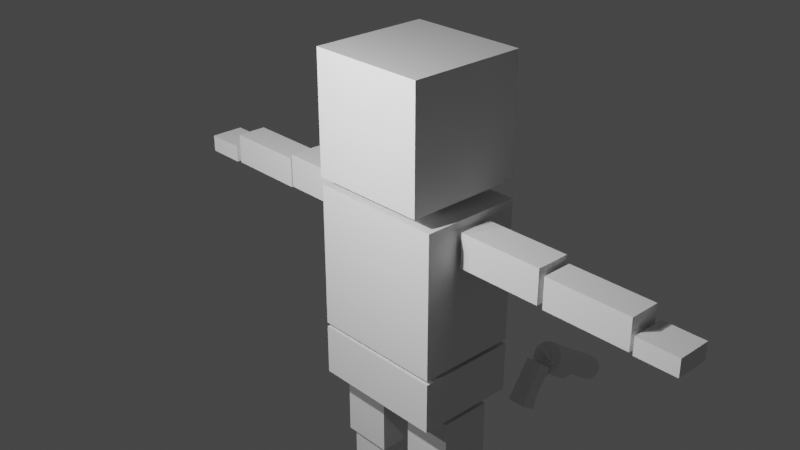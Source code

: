 # Source: Human-Hyde.blend  (saved by Blender 3.3.6; exported with 4.5.12 LTS)
import bpy
from mathutils import Matrix  # noqa: F401  (used for matrix-valued properties, if any)

bpy.ops.wm.read_factory_settings(use_empty=True)
scene = bpy.context.scene
scene.name = 'Scene'

# ---- collections
col_human = bpy.data.collections.new('human'); scene.collection.children.link(col_human)
col_collection_1 = bpy.data.collections.new('collection 1'); col_human.children.link(col_collection_1)
col_human_1 = bpy.data.collections.new('Human'); col_human.children.link(col_human_1)
col_gun = bpy.data.collections.new('gun'); scene.collection.children.link(col_gun)

# ---- materials (node trees are filled in below, after node groups)
mat_material = bpy.data.materials.new('Material')
mat_material.alpha_threshold = 0.0
mat_material.use_transparent_shadow = False
mat_material.roughness = 0.5
mat_material.line_color = (0.0, 0.0, 0.0, 1.0)
mat_material_002 = bpy.data.materials.new('Material.002')
mat_material_002.alpha_threshold = 0.0
mat_material_002.use_transparent_shadow = False
mat_material_002.roughness = 0.5
mat_material_002.line_color = (0.0, 0.0, 0.0, 1.0)

# ---- material node trees
mat_material.use_nodes = True; mat_material.node_tree.nodes.clear()
_N = mat_material.node_tree.nodes; _L = mat_material.node_tree.links
n0 = _N.new('ShaderNodeOutputMaterial'); n0.name = 'Material Output'; n0.location = (300, 300)
n1 = _N.new('ShaderNodeBsdfPrincipled'); n1.name = 'Principled BSDF'; n1.location = (10, 300)
n1.distribution = 'GGX'
n1.subsurface_method = 'RANDOM_WALK_SKIN'
n1.inputs[3].default_value = 1.45
n1.inputs[27].default_value = (0.0, 0.0, 0.0, 1.0)
n1.inputs[28].default_value = 1.0
_L.new(n1.outputs[0], n0.inputs[0])
n0.is_active_output = True
mat_material_002.use_nodes = True; mat_material_002.node_tree.nodes.clear()
_N = mat_material_002.node_tree.nodes; _L = mat_material_002.node_tree.links
n0 = _N.new('ShaderNodeOutputMaterial'); n0.name = 'Material Output'; n0.location = (300, 300)
n1 = _N.new('ShaderNodeBsdfPrincipled'); n1.name = 'Principled BSDF'; n1.location = (10, 300)
n1.distribution = 'GGX'
n1.subsurface_method = 'RANDOM_WALK_SKIN'
n1.inputs[3].default_value = 1.45
n1.inputs[27].default_value = (0.0, 0.0, 0.0, 1.0)
n1.inputs[28].default_value = 1.0
_L.new(n1.outputs[0], n0.inputs[0])
n0.is_active_output = True

# ---- world
world_world = bpy.data.worlds.new('World'); scene.world = world_world
world_world.use_nodes = True; world_world.node_tree.nodes.clear()
_N = world_world.node_tree.nodes; _L = world_world.node_tree.links
n0 = _N.new('ShaderNodeOutputWorld'); n0.name = 'World Output'; n0.location = (300, 300)
n1 = _N.new('ShaderNodeBackground'); n1.name = 'Background'; n1.location = (10, 300)
n1.inputs[0].default_value = (0.05088, 0.05088, 0.05088, 1.0)
_L.new(n1.outputs[0], n0.inputs[0])
n0.is_active_output = True
world_world.color = (0.05088, 0.05088, 0.05088)
world_world.use_sun_shadow = False
world_world.sun_shadow_jitter_overblur = 0.0

# ---- cameras
cam_camera = bpy.data.cameras.new('Camera')
cam_camera.clip_end = 100.0
cam_camera.ortho_scale = 7.314

# ---- lights
light_light_001 = bpy.data.lights.new('Light.001', 'POINT')
light_light_001.transmission_factor = 0.0
light_light_001.energy = 1000.0
light_light_001.shadow_soft_size = 0.1
light_light_001.shadow_maximum_resolution = 0.006
light_light_001.use_absolute_resolution = True
light_light_002 = bpy.data.lights.new('Light.002', 'POINT')
light_light_002.transmission_factor = 0.0
light_light_002.energy = 1000.0
light_light_002.shadow_soft_size = 0.1
light_light_002.shadow_maximum_resolution = 0.006
light_light_002.use_absolute_resolution = True

# ---- meshes
me_cube_001 = bpy.data.meshes.new('Cube.001')
me_cube_001.from_pydata([(1.0, 1.0, 1.0), (1.0, 1.0, -1.0), (1.0, -1.0, 1.0), (1.0, -1.0, -1.0), (-1.0, 1.0, 1.0), (-1.0, 1.0, -1.0), (-1.0, -1.0, 1.0), (-1.0, -1.0, -1.0)], [], [(0, 4, 6, 2), (3, 2, 6, 7), (7, 6, 4, 5), (5, 1, 3, 7), (1, 0, 2, 3), (5, 4, 0, 1)])
_uv = me_cube_001.uv_layers.new(name='UVMap')
_uv.uv.foreach_set('vector', [0.625, 0.5, 0.875, 0.5, 0.875, 0.75, 0.625, 0.75, 0.375, 0.75, 0.625, 0.75, 0.625, 1.0, 0.375, 1.0, 0.375, 0.0, 0.625, 0.0, 0.625, 0.25, 0.375, 0.25, 0.125, 0.5, 0.375, 0.5, 0.375, 0.75, 0.125, 0.75, 0.375, 0.5, 0.625, 0.5, 0.625, 0.75, 0.375, 0.75, 0.375, 0.25, 0.625, 0.25, 0.625, 0.5, 0.375, 0.5])
me_cube_001.materials.append(mat_material)
me_cube_001.use_mirror_vertex_groups = False
me_cube_001.update()
me_cube = bpy.data.meshes.new('Cube')
me_cube.from_pydata([(1.0, 1.0, 1.0), (1.0, 1.0, -1.0), (1.0, -1.0, 1.0), (1.0, -1.0, -1.0), (-1.0, 1.0, 1.0), (-1.0, 1.0, -1.0), (-1.0, -1.0, 1.0), (-1.0, -1.0, -1.0)], [], [(0, 4, 6, 2), (3, 2, 6, 7), (7, 6, 4, 5), (5, 1, 3, 7), (1, 0, 2, 3), (5, 4, 0, 1)])
_uv = me_cube.uv_layers.new(name='UVMap')
_uv.uv.foreach_set('vector', [0.625, 0.5, 0.875, 0.5, 0.875, 0.75, 0.625, 0.75, 0.375, 0.75, 0.625, 0.75, 0.625, 1.0, 0.375, 1.0, 0.375, 0.0, 0.625, 0.0, 0.625, 0.25, 0.375, 0.25, 0.125, 0.5, 0.375, 0.5, 0.375, 0.75, 0.125, 0.75, 0.375, 0.5, 0.625, 0.5, 0.625, 0.75, 0.375, 0.75, 0.375, 0.25, 0.625, 0.25, 0.625, 0.5, 0.375, 0.5])
me_cube.materials.append(mat_material)
me_cube.use_mirror_vertex_groups = False
me_cube.update()
me_cube_006 = bpy.data.meshes.new('Cube.006')
me_cube_006.from_pydata([(1.0, 1.0, 1.0), (1.0, 1.0, -1.0), (1.0, -1.0, 1.0), (1.0, -1.0, -1.0), (-1.0, 1.0, 1.0), (-1.0, 1.0, -1.0), (-1.0, -1.0, 1.0), (-1.0, -1.0, -1.0)], [], [(0, 4, 6, 2), (3, 2, 6, 7), (7, 6, 4, 5), (5, 1, 3, 7), (1, 0, 2, 3), (5, 4, 0, 1)])
_uv = me_cube_006.uv_layers.new(name='UVMap')
_uv.uv.foreach_set('vector', [0.625, 0.5, 0.875, 0.5, 0.875, 0.75, 0.625, 0.75, 0.375, 0.75, 0.625, 0.75, 0.625, 1.0, 0.375, 1.0, 0.375, 0.0, 0.625, 0.0, 0.625, 0.25, 0.375, 0.25, 0.125, 0.5, 0.375, 0.5, 0.375, 0.75, 0.125, 0.75, 0.375, 0.5, 0.625, 0.5, 0.625, 0.75, 0.375, 0.75, 0.375, 0.25, 0.625, 0.25, 0.625, 0.5, 0.375, 0.5])
me_cube_006.materials.append(mat_material)
me_cube_006.use_mirror_vertex_groups = False
me_cube_006.update()
me_cube_008 = bpy.data.meshes.new('Cube.008')
me_cube_008.from_pydata([(1.0, 1.0, 1.0), (1.0, 1.0, -1.0), (1.0, -1.0, 1.0), (1.0, -1.0, -1.0), (-1.0, 1.0, 1.0), (-1.0, 1.0, -1.0), (-1.0, -1.0, 1.0), (-1.0, -1.0, -1.0)], [], [(0, 4, 6, 2), (3, 2, 6, 7), (7, 6, 4, 5), (5, 1, 3, 7), (1, 0, 2, 3), (5, 4, 0, 1)])
_uv = me_cube_008.uv_layers.new(name='UVMap')
_uv.uv.foreach_set('vector', [0.625, 0.5, 0.875, 0.5, 0.875, 0.75, 0.625, 0.75, 0.375, 0.75, 0.625, 0.75, 0.625, 1.0, 0.375, 1.0, 0.375, 0.0, 0.625, 0.0, 0.625, 0.25, 0.375, 0.25, 0.125, 0.5, 0.375, 0.5, 0.375, 0.75, 0.125, 0.75, 0.375, 0.5, 0.625, 0.5, 0.625, 0.75, 0.375, 0.75, 0.375, 0.25, 0.625, 0.25, 0.625, 0.5, 0.375, 0.5])
me_cube_008.materials.append(mat_material)
me_cube_008.use_mirror_vertex_groups = False
me_cube_008.update()
me_cube_009 = bpy.data.meshes.new('Cube.009')
me_cube_009.from_pydata([(1.0, 1.0, 1.0), (1.0, 1.0, -1.0), (1.0, -1.0, 1.0), (1.0, -1.0, -1.0), (-1.0, 1.0, 1.0), (-1.0, 1.0, -1.0), (-1.0, -1.0, 1.0), (-1.0, -1.0, -1.0)], [], [(0, 4, 6, 2), (3, 2, 6, 7), (7, 6, 4, 5), (5, 1, 3, 7), (1, 0, 2, 3), (5, 4, 0, 1)])
_uv = me_cube_009.uv_layers.new(name='UVMap')
_uv.uv.foreach_set('vector', [0.625, 0.5, 0.875, 0.5, 0.875, 0.75, 0.625, 0.75, 0.375, 0.75, 0.625, 0.75, 0.625, 1.0, 0.375, 1.0, 0.375, 0.0, 0.625, 0.0, 0.625, 0.25, 0.375, 0.25, 0.125, 0.5, 0.375, 0.5, 0.375, 0.75, 0.125, 0.75, 0.375, 0.5, 0.625, 0.5, 0.625, 0.75, 0.375, 0.75, 0.375, 0.25, 0.625, 0.25, 0.625, 0.5, 0.375, 0.5])
me_cube_009.materials.append(mat_material)
me_cube_009.use_mirror_vertex_groups = False
me_cube_009.update()
me_cube_018 = bpy.data.meshes.new('Cube.018')
me_cube_018.from_pydata([(1.0, 1.0, 1.0), (1.0, 1.0, -1.0), (1.0, -1.0, 1.0), (1.0, -1.0, -1.0), (-1.0, 1.0, 1.0), (-1.0, 1.0, -1.0), (-1.0, -1.0, 1.0), (-1.0, -1.0, -1.0)], [], [(0, 4, 6, 2), (3, 2, 6, 7), (7, 6, 4, 5), (5, 1, 3, 7), (1, 0, 2, 3), (5, 4, 0, 1)])
_uv = me_cube_018.uv_layers.new(name='UVMap')
_uv.uv.foreach_set('vector', [0.625, 0.5, 0.875, 0.5, 0.875, 0.75, 0.625, 0.75, 0.375, 0.75, 0.625, 0.75, 0.625, 1.0, 0.375, 1.0, 0.375, 0.0, 0.625, 0.0, 0.625, 0.25, 0.375, 0.25, 0.125, 0.5, 0.375, 0.5, 0.375, 0.75, 0.125, 0.75, 0.375, 0.5, 0.625, 0.5, 0.625, 0.75, 0.375, 0.75, 0.375, 0.25, 0.625, 0.25, 0.625, 0.5, 0.375, 0.5])
me_cube_018.materials.append(mat_material)
me_cube_018.use_mirror_vertex_groups = False
me_cube_018.update()
me_cube_019 = bpy.data.meshes.new('Cube.019')
me_cube_019.from_pydata([(1.0, 1.0, 1.0), (1.0, 1.0, -1.0), (1.0, -1.0, 1.0), (1.0, -1.0, -1.0), (-1.0, 1.0, 1.0), (-1.0, 1.0, -1.0), (-1.0, -1.0, 1.0), (-1.0, -1.0, -1.0)], [], [(0, 4, 6, 2), (3, 2, 6, 7), (7, 6, 4, 5), (5, 1, 3, 7), (1, 0, 2, 3), (5, 4, 0, 1)])
_uv = me_cube_019.uv_layers.new(name='UVMap')
_uv.uv.foreach_set('vector', [0.625, 0.5, 0.875, 0.5, 0.875, 0.75, 0.625, 0.75, 0.375, 0.75, 0.625, 0.75, 0.625, 1.0, 0.375, 1.0, 0.375, 0.0, 0.625, 0.0, 0.625, 0.25, 0.375, 0.25, 0.125, 0.5, 0.375, 0.5, 0.375, 0.75, 0.125, 0.75, 0.375, 0.5, 0.625, 0.5, 0.625, 0.75, 0.375, 0.75, 0.375, 0.25, 0.625, 0.25, 0.625, 0.5, 0.375, 0.5])
me_cube_019.materials.append(mat_material)
me_cube_019.use_mirror_vertex_groups = False
me_cube_019.update()
me_cube_020 = bpy.data.meshes.new('Cube.020')
me_cube_020.from_pydata([(1.0, 1.0, 1.0), (1.0, 1.0, -1.0), (1.0, -1.0, 1.0), (1.0, -1.0, -1.0), (-1.0, 1.0, 1.0), (-1.0, 1.0, -1.0), (-1.0, -1.0, 1.0), (-1.0, -1.0, -1.0)], [], [(0, 4, 6, 2), (3, 2, 6, 7), (7, 6, 4, 5), (5, 1, 3, 7), (1, 0, 2, 3), (5, 4, 0, 1)])
_uv = me_cube_020.uv_layers.new(name='UVMap')
_uv.uv.foreach_set('vector', [0.625, 0.5, 0.875, 0.5, 0.875, 0.75, 0.625, 0.75, 0.375, 0.75, 0.625, 0.75, 0.625, 1.0, 0.375, 1.0, 0.375, 0.0, 0.625, 0.0, 0.625, 0.25, 0.375, 0.25, 0.125, 0.5, 0.375, 0.5, 0.375, 0.75, 0.125, 0.75, 0.375, 0.5, 0.625, 0.5, 0.625, 0.75, 0.375, 0.75, 0.375, 0.25, 0.625, 0.25, 0.625, 0.5, 0.375, 0.5])
me_cube_020.materials.append(mat_material)
me_cube_020.use_mirror_vertex_groups = False
me_cube_020.update()
me_cube_022 = bpy.data.meshes.new('Cube.022')
me_cube_022.from_pydata([(1.0, 1.0, 1.0), (1.0, 1.0, -1.0), (1.0, -1.0, 1.0), (1.0, -1.0, -1.0), (-1.0, 1.0, 1.0), (-1.0, 1.0, -1.0), (-1.0, -1.0, 1.0), (-1.0, -1.0, -1.0)], [], [(0, 4, 6, 2), (3, 2, 6, 7), (7, 6, 4, 5), (5, 1, 3, 7), (1, 0, 2, 3), (5, 4, 0, 1)])
_uv = me_cube_022.uv_layers.new(name='UVMap')
_uv.uv.foreach_set('vector', [0.625, 0.5, 0.875, 0.5, 0.875, 0.75, 0.625, 0.75, 0.375, 0.75, 0.625, 0.75, 0.625, 1.0, 0.375, 1.0, 0.375, 0.0, 0.625, 0.0, 0.625, 0.25, 0.375, 0.25, 0.125, 0.5, 0.375, 0.5, 0.375, 0.75, 0.125, 0.75, 0.375, 0.5, 0.625, 0.5, 0.625, 0.75, 0.375, 0.75, 0.375, 0.25, 0.625, 0.25, 0.625, 0.5, 0.375, 0.5])
me_cube_022.materials.append(mat_material)
me_cube_022.use_mirror_vertex_groups = False
me_cube_022.update()
me_cube_024 = bpy.data.meshes.new('Cube.024')
me_cube_024.from_pydata([(1.0, 1.0, 1.0), (1.0, 1.0, -1.0), (1.0, -1.0, 1.0), (1.0, -1.0, -1.0), (-1.0, 1.0, 1.0), (-1.0, 1.0, -1.0), (-1.0, -1.0, 1.0), (-1.0, -1.0, -1.0)], [], [(0, 4, 6, 2), (3, 2, 6, 7), (7, 6, 4, 5), (5, 1, 3, 7), (1, 0, 2, 3), (5, 4, 0, 1)])
_uv = me_cube_024.uv_layers.new(name='UVMap')
_uv.uv.foreach_set('vector', [0.625, 0.5, 0.875, 0.5, 0.875, 0.75, 0.625, 0.75, 0.375, 0.75, 0.625, 0.75, 0.625, 1.0, 0.375, 1.0, 0.375, 0.0, 0.625, 0.0, 0.625, 0.25, 0.375, 0.25, 0.125, 0.5, 0.375, 0.5, 0.375, 0.75, 0.125, 0.75, 0.375, 0.5, 0.625, 0.5, 0.625, 0.75, 0.375, 0.75, 0.375, 0.25, 0.625, 0.25, 0.625, 0.5, 0.375, 0.5])
me_cube_024.materials.append(mat_material)
me_cube_024.use_mirror_vertex_groups = False
me_cube_024.update()
me_cube_025 = bpy.data.meshes.new('Cube.025')
me_cube_025.from_pydata([(1.0, 1.0, 1.0), (1.0, 1.0, -1.0), (1.0, -1.0, 1.0), (1.0, -1.0, -1.0), (-1.0, 1.0, 1.0), (-1.0, 1.0, -1.0), (-1.0, -1.0, 1.0), (-1.0, -1.0, -1.0)], [], [(0, 4, 6, 2), (3, 2, 6, 7), (7, 6, 4, 5), (5, 1, 3, 7), (1, 0, 2, 3), (5, 4, 0, 1)])
_uv = me_cube_025.uv_layers.new(name='UVMap')
_uv.uv.foreach_set('vector', [0.625, 0.5, 0.875, 0.5, 0.875, 0.75, 0.625, 0.75, 0.375, 0.75, 0.625, 0.75, 0.625, 1.0, 0.375, 1.0, 0.375, 0.0, 0.625, 0.0, 0.625, 0.25, 0.375, 0.25, 0.125, 0.5, 0.375, 0.5, 0.375, 0.75, 0.125, 0.75, 0.375, 0.5, 0.625, 0.5, 0.625, 0.75, 0.375, 0.75, 0.375, 0.25, 0.625, 0.25, 0.625, 0.5, 0.375, 0.5])
me_cube_025.materials.append(mat_material)
me_cube_025.use_mirror_vertex_groups = False
me_cube_025.update()
me_cube_026 = bpy.data.meshes.new('Cube.026')
me_cube_026.from_pydata([(1.0, 1.0, 1.0), (1.0, 1.0, -1.0), (1.0, -1.0, 1.0), (1.0, -1.0, -1.0), (-1.0, 1.0, 1.0), (-1.0, 1.0, -1.0), (-1.0, -1.0, 1.0), (-1.0, -1.0, -1.0)], [], [(0, 4, 6, 2), (3, 2, 6, 7), (7, 6, 4, 5), (5, 1, 3, 7), (1, 0, 2, 3), (5, 4, 0, 1)])
_uv = me_cube_026.uv_layers.new(name='UVMap')
_uv.uv.foreach_set('vector', [0.625, 0.5, 0.875, 0.5, 0.875, 0.75, 0.625, 0.75, 0.375, 0.75, 0.625, 0.75, 0.625, 1.0, 0.375, 1.0, 0.375, 0.0, 0.625, 0.0, 0.625, 0.25, 0.375, 0.25, 0.125, 0.5, 0.375, 0.5, 0.375, 0.75, 0.125, 0.75, 0.375, 0.5, 0.625, 0.5, 0.625, 0.75, 0.375, 0.75, 0.375, 0.25, 0.625, 0.25, 0.625, 0.5, 0.375, 0.5])
me_cube_026.materials.append(mat_material)
me_cube_026.use_mirror_vertex_groups = False
me_cube_026.update()
me_cube_027 = bpy.data.meshes.new('Cube.027')
me_cube_027.from_pydata([(1.0, 1.0, 1.0), (1.0, 1.0, -1.0), (1.0, -1.0, 1.0), (1.0, -1.0, -1.0), (-1.0, 1.0, 1.0), (-1.0, 1.0, -1.0), (-1.0, -1.0, 1.0), (-1.0, -1.0, -1.0)], [], [(0, 4, 6, 2), (3, 2, 6, 7), (7, 6, 4, 5), (5, 1, 3, 7), (1, 0, 2, 3), (5, 4, 0, 1)])
_uv = me_cube_027.uv_layers.new(name='UVMap')
_uv.uv.foreach_set('vector', [0.625, 0.5, 0.875, 0.5, 0.875, 0.75, 0.625, 0.75, 0.375, 0.75, 0.625, 0.75, 0.625, 1.0, 0.375, 1.0, 0.375, 0.0, 0.625, 0.0, 0.625, 0.25, 0.375, 0.25, 0.125, 0.5, 0.375, 0.5, 0.375, 0.75, 0.125, 0.75, 0.375, 0.5, 0.625, 0.5, 0.625, 0.75, 0.375, 0.75, 0.375, 0.25, 0.625, 0.25, 0.625, 0.5, 0.375, 0.5])
me_cube_027.materials.append(mat_material)
me_cube_027.use_mirror_vertex_groups = False
me_cube_027.update()
me_cube_028 = bpy.data.meshes.new('Cube.028')
me_cube_028.from_pydata([(1.0, 1.0, 1.0), (1.0, 1.0, -1.0), (1.0, -1.0, 1.0), (1.0, -1.0, -1.0), (-1.0, 1.0, 1.0), (-1.0, 1.0, -1.0), (-1.0, -1.0, 1.0), (-1.0, -1.0, -1.0)], [], [(0, 4, 6, 2), (3, 2, 6, 7), (7, 6, 4, 5), (5, 1, 3, 7), (1, 0, 2, 3), (5, 4, 0, 1)])
_uv = me_cube_028.uv_layers.new(name='UVMap')
_uv.uv.foreach_set('vector', [0.625, 0.5, 0.875, 0.5, 0.875, 0.75, 0.625, 0.75, 0.375, 0.75, 0.625, 0.75, 0.625, 1.0, 0.375, 1.0, 0.375, 0.0, 0.625, 0.0, 0.625, 0.25, 0.375, 0.25, 0.125, 0.5, 0.375, 0.5, 0.375, 0.75, 0.125, 0.75, 0.375, 0.5, 0.625, 0.5, 0.625, 0.75, 0.375, 0.75, 0.375, 0.25, 0.625, 0.25, 0.625, 0.5, 0.375, 0.5])
me_cube_028.materials.append(mat_material)
me_cube_028.use_mirror_vertex_groups = False
me_cube_028.update()
me_cube_029 = bpy.data.meshes.new('Cube.029')
me_cube_029.from_pydata([(1.0, 1.0, 1.0), (1.0, 1.0, -1.0), (1.0, -1.0, 1.0), (1.0, -1.0, -1.0), (-1.0, 1.0, 1.0), (-1.0, 1.0, -1.0), (-1.0, -1.0, 1.0), (-1.0, -1.0, -1.0)], [], [(0, 4, 6, 2), (3, 2, 6, 7), (7, 6, 4, 5), (5, 1, 3, 7), (1, 0, 2, 3), (5, 4, 0, 1)])
_uv = me_cube_029.uv_layers.new(name='UVMap')
_uv.uv.foreach_set('vector', [0.625, 0.5, 0.875, 0.5, 0.875, 0.75, 0.625, 0.75, 0.375, 0.75, 0.625, 0.75, 0.625, 1.0, 0.375, 1.0, 0.375, 0.0, 0.625, 0.0, 0.625, 0.25, 0.375, 0.25, 0.125, 0.5, 0.375, 0.5, 0.375, 0.75, 0.125, 0.75, 0.375, 0.5, 0.625, 0.5, 0.625, 0.75, 0.375, 0.75, 0.375, 0.25, 0.625, 0.25, 0.625, 0.5, 0.375, 0.5])
me_cube_029.materials.append(mat_material)
me_cube_029.use_mirror_vertex_groups = False
me_cube_029.update()
me_cube_030 = bpy.data.meshes.new('Cube.030')
me_cube_030.from_pydata([(1.0, 1.0, 1.0), (1.0, 1.0, -1.0), (1.0, -1.0, 1.0), (1.0, -1.0, -1.0), (-1.0, 1.0, 1.0), (-1.0, 1.0, -1.0), (-1.0, -1.0, 1.0), (-1.0, -1.0, -1.0)], [], [(0, 4, 6, 2), (3, 2, 6, 7), (7, 6, 4, 5), (5, 1, 3, 7), (1, 0, 2, 3), (5, 4, 0, 1)])
_uv = me_cube_030.uv_layers.new(name='UVMap')
_uv.uv.foreach_set('vector', [0.625, 0.5, 0.875, 0.5, 0.875, 0.75, 0.625, 0.75, 0.375, 0.75, 0.625, 0.75, 0.625, 1.0, 0.375, 1.0, 0.375, 0.0, 0.625, 0.0, 0.625, 0.25, 0.375, 0.25, 0.125, 0.5, 0.375, 0.5, 0.375, 0.75, 0.125, 0.75, 0.375, 0.5, 0.625, 0.5, 0.625, 0.75, 0.375, 0.75, 0.375, 0.25, 0.625, 0.25, 0.625, 0.5, 0.375, 0.5])
me_cube_030.materials.append(mat_material)
me_cube_030.use_mirror_vertex_groups = False
me_cube_030.update()
me_cube_045 = bpy.data.meshes.new('Cube.045')
me_cube_045.from_pydata([(0.6307, -0.2013, 0.1232), (0.6307, -0.2013, -1.577), (-0.9693, -0.1926, 0.1232), (-0.9693, -0.1926, -1.577), (0.6373, 0.9987, 0.1232), (0.6373, 0.9987, -1.577), (-0.9627, 1.007, 0.1232), (-0.9627, 1.007, -1.577), (0.6307, -0.2013, -1.627), (0.6307, -0.2013, -2.227), (-0.9693, -0.1926, -1.627), (-0.9693, -0.1926, -2.227), (0.6373, 0.9987, -1.627), (0.6373, 0.9987, -2.227), (-0.9627, 1.007, -1.627), (-0.9627, 1.007, -2.227), (0.5622, 0.0791, -4.077), (0.5622, 0.0791, -4.297), (0.1023, 0.0816, -4.077), (0.1023, 0.0816, -4.297), (0.5666, 0.8791, -4.077), (0.5666, 0.8791, -4.297), (0.1066, 0.8816, -4.077), (0.1066, 0.8816, -4.297), (0.5826, 0.149, -3.227), (0.5826, 0.149, -4.027), (0.08264, 0.1517, -3.227), (0.08264, 0.1517, -4.027), (0.5853, 0.649, -3.227), (0.5853, 0.649, -4.027), (0.08536, 0.6517, -3.227), (0.08536, 0.6517, -4.027), (0.6324, 0.09872, -2.277), (0.6324, 0.09872, -3.177), (0.03237, 0.102, -2.277), (0.03237, 0.102, -3.177), (0.6356, 0.6987, -2.277), (0.6356, 0.6987, -3.177), (0.03563, 0.702, -2.277), (0.03563, 0.702, -3.177), (-0.4377, 0.08454, -4.077), (-0.4377, 0.08454, -4.297), (-0.8977, 0.08704, -4.077), (-0.8977, 0.08704, -4.297), (-0.4334, 0.8845, -4.077), (-0.4334, 0.8845, -4.297), (-0.8934, 0.887, -4.077), (-0.8934, 0.887, -4.297), (-0.4174, 0.1544, -3.227), (-0.4174, 0.1544, -4.027), (-0.9173, 0.1572, -3.227), (-0.9173, 0.1572, -4.027), (-0.4146, 0.6544, -3.227), (-0.4146, 0.6544, -4.027), (-0.9146, 0.6571, -3.227), (-0.9146, 0.6571, -4.027), (-0.3676, 0.103, -2.277), (-0.3676, 0.103, -3.177), (-0.9676, 0.1062, -2.277), (-0.9676, 0.1062, -3.177), (-0.3644, 0.7029, -2.277), (-0.3644, 0.7029, -3.177), (-0.9644, 0.7062, -2.277), (-0.9644, 0.7062, -3.177), (0.2318, 0.0008951, 0.2404), (0.2318, 0.0008951, 0.1604), (-0.5682, 0.005248, 0.2404), (-0.5682, 0.005248, 0.1604), (0.2362, 0.8009, 0.2404), (0.2362, 0.8009, 0.1604), (-0.5638, 0.8052, 0.2404), (-0.5638, 0.8052, 0.1604), (0.531, -0.2999, 1.673), (0.531, -0.2999, 0.2732), (-0.869, -0.294, 1.673), (-0.869, -0.294, 0.2732), (0.537, 1.1, 1.673), (0.537, 1.1, 0.2732), (-0.863, 1.106, 1.673), (-0.863, 1.106, 0.2732), (2.785, 0.587, -0.4068), (3.265, 0.5844, -0.4068), (2.785, 0.587, -0.2068), (3.265, 0.5844, -0.2068), (2.783, 0.187, -0.4068), (3.263, 0.1844, -0.4068), (2.783, 0.187, -0.2068), (3.263, 0.1844, -0.2068), (-3.117, 0.2191, -0.4068), (-3.597, 0.2217, -0.4068), (-3.117, 0.2191, -0.2068), (-3.597, 0.2217, -0.2068), (-3.115, 0.6191, -0.4068), (-3.595, 0.6217, -0.4068), (-3.115, 0.6191, -0.2068), (-3.595, 0.6217, -0.2068), (-2.067, 0.2334, -0.4068), (-3.067, 0.2388, -0.4068), (-2.067, 0.2334, -0.04676), (-3.067, 0.2388, -0.04676), (-2.065, 0.5934, -0.4068), (-3.065, 0.5988, -0.4068), (-2.065, 0.5934, -0.04676), (-3.065, 0.5988, -0.04676), (1.735, 0.5727, -0.4068), (2.735, 0.5673, -0.4068), (1.735, 0.5727, -0.04676), (2.735, 0.5673, -0.04676), (1.733, 0.2127, -0.4068), (2.733, 0.2073, -0.4068), (1.733, 0.2127, -0.04676), (2.733, 0.2073, -0.04676), (0.6851, 0.5984, -0.3768), (1.685, 0.593, -0.3768), (0.6851, 0.5984, 0.02324), (1.685, 0.593, 0.02324), (0.6829, 0.1984, -0.3768), (1.683, 0.193, -0.3768), (0.6829, 0.1984, 0.02324), (1.683, 0.193, 0.02324), (-1.017, 0.2077, -0.3768), (-2.017, 0.2131, -0.3768), (-1.017, 0.2077, 0.02324), (-2.017, 0.2131, 0.02324), (-1.015, 0.6077, -0.3768), (-2.015, 0.6131, -0.3768), (-1.015, 0.6077, 0.02324), (-2.015, 0.6131, 0.02324)], [], [(0, 4, 6, 2), (3, 2, 6, 7), (7, 6, 4, 5), (5, 1, 3, 7), (1, 0, 2, 3), (5, 4, 0, 1), (8, 12, 14, 10), (11, 10, 14, 15), (15, 14, 12, 13), (13, 9, 11, 15), (9, 8, 10, 11), (13, 12, 8, 9), (16, 20, 22, 18), (19, 18, 22, 23), (23, 22, 20, 21), (21, 17, 19, 23), (17, 16, 18, 19), (21, 20, 16, 17), (24, 28, 30, 26), (27, 26, 30, 31), (31, 30, 28, 29), (29, 25, 27, 31), (25, 24, 26, 27), (29, 28, 24, 25), (32, 36, 38, 34), (35, 34, 38, 39), (39, 38, 36, 37), (37, 33, 35, 39), (33, 32, 34, 35), (37, 36, 32, 33), (40, 44, 46, 42), (43, 42, 46, 47), (47, 46, 44, 45), (45, 41, 43, 47), (41, 40, 42, 43), (45, 44, 40, 41), (48, 52, 54, 50), (51, 50, 54, 55), (55, 54, 52, 53), (53, 49, 51, 55), (49, 48, 50, 51), (53, 52, 48, 49), (56, 60, 62, 58), (59, 58, 62, 63), (63, 62, 60, 61), (61, 57, 59, 63), (57, 56, 58, 59), (61, 60, 56, 57), (64, 68, 70, 66), (67, 66, 70, 71), (71, 70, 68, 69), (69, 65, 67, 71), (65, 64, 66, 67), (69, 68, 64, 65), (72, 76, 78, 74), (75, 74, 78, 79), (79, 78, 76, 77), (77, 73, 75, 79), (73, 72, 74, 75), (77, 76, 72, 73), (80, 84, 86, 82), (83, 82, 86, 87), (87, 86, 84, 85), (85, 81, 83, 87), (81, 80, 82, 83), (85, 84, 80, 81), (88, 92, 94, 90), (91, 90, 94, 95), (95, 94, 92, 93), (93, 89, 91, 95), (89, 88, 90, 91), (93, 92, 88, 89), (96, 100, 102, 98), (99, 98, 102, 103), (103, 102, 100, 101), (101, 97, 99, 103), (97, 96, 98, 99), (101, 100, 96, 97), (104, 108, 110, 106), (107, 106, 110, 111), (111, 110, 108, 109), (109, 105, 107, 111), (105, 104, 106, 107), (109, 108, 104, 105), (112, 116, 118, 114), (115, 114, 118, 119), (119, 118, 116, 117), (117, 113, 115, 119), (113, 112, 114, 115), (117, 116, 112, 113), (120, 124, 126, 122), (123, 122, 126, 127), (127, 126, 124, 125), (125, 121, 123, 127), (121, 120, 122, 123), (125, 124, 120, 121)])
_uv = me_cube_045.uv_layers.new(name='UVMap')
_uv.uv.foreach_set('vector', [0.625, 0.5, 0.875, 0.5, 0.875, 0.75, 0.625, 0.75, 0.375, 0.75, 0.625, 0.75, 0.625, 1.0, 0.375, 1.0, 0.375, 0.0, 0.625, 0.0, 0.625, 0.25, 0.375, 0.25, 0.125, 0.5, 0.375, 0.5, 0.375, 0.75, 0.125, 0.75, 0.375, 0.5, 0.625, 0.5, 0.625, 0.75, 0.375, 0.75, 0.375, 0.25, 0.625, 0.25, 0.625, 0.5, 0.375, 0.5, 0.625, 0.5, 0.875, 0.5, 0.875, 0.75, 0.625, 0.75, 0.375, 0.75, 0.625, 0.75, 0.625, 1.0, 0.375, 1.0, 0.375, 0.0, 0.625, 0.0, 0.625, 0.25, 0.375, 0.25, 0.125, 0.5, 0.375, 0.5, 0.375, 0.75, 0.125, 0.75, 0.375, 0.5, 0.625, 0.5, 0.625, 0.75, 0.375, 0.75, 0.375, 0.25, 0.625, 0.25, 0.625, 0.5, 0.375, 0.5, 0.625, 0.5, 0.875, 0.5, 0.875, 0.75, 0.625, 0.75, 0.375, 0.75, 0.625, 0.75, 0.625, 1.0, 0.375, 1.0, 0.375, 0.0, 0.625, 0.0, 0.625, 0.25, 0.375, 0.25, 0.125, 0.5, 0.375, 0.5, 0.375, 0.75, 0.125, 0.75, 0.375, 0.5, 0.625, 0.5, 0.625, 0.75, 0.375, 0.75, 0.375, 0.25, 0.625, 0.25, 0.625, 0.5, 0.375, 0.5, 0.625, 0.5, 0.875, 0.5, 0.875, 0.75, 0.625, 0.75, 0.375, 0.75, 0.625, 0.75, 0.625, 1.0, 0.375, 1.0, 0.375, 0.0, 0.625, 0.0, 0.625, 0.25, 0.375, 0.25, 0.125, 0.5, 0.375, 0.5, 0.375, 0.75, 0.125, 0.75, 0.375, 0.5, 0.625, 0.5, 0.625, 0.75, 0.375, 0.75, 0.375, 0.25, 0.625, 0.25, 0.625, 0.5, 0.375, 0.5, 0.625, 0.5, 0.875, 0.5, 0.875, 0.75, 0.625, 0.75, 0.375, 0.75, 0.625, 0.75, 0.625, 1.0, 0.375, 1.0, 0.375, 0.0, 0.625, 0.0, 0.625, 0.25, 0.375, 0.25, 0.125, 0.5, 0.375, 0.5, 0.375, 0.75, 0.125, 0.75, 0.375, 0.5, 0.625, 0.5, 0.625, 0.75, 0.375, 0.75, 0.375, 0.25, 0.625, 0.25, 0.625, 0.5, 0.375, 0.5, 0.625, 0.5, 0.875, 0.5, 0.875, 0.75, 0.625, 0.75, 0.375, 0.75, 0.625, 0.75, 0.625, 1.0, 0.375, 1.0, 0.375, 0.0, 0.625, 0.0, 0.625, 0.25, 0.375, 0.25, 0.125, 0.5, 0.375, 0.5, 0.375, 0.75, 0.125, 0.75, 0.375, 0.5, 0.625, 0.5, 0.625, 0.75, 0.375, 0.75, 0.375, 0.25, 0.625, 0.25, 0.625, 0.5, 0.375, 0.5, 0.625, 0.5, 0.875, 0.5, 0.875, 0.75, 0.625, 0.75, 0.375, 0.75, 0.625, 0.75, 0.625, 1.0, 0.375, 1.0, 0.375, 0.0, 0.625, 0.0, 0.625, 0.25, 0.375, 0.25, 0.125, 0.5, 0.375, 0.5, 0.375, 0.75, 0.125, 0.75, 0.375, 0.5, 0.625, 0.5, 0.625, 0.75, 0.375, 0.75, 0.375, 0.25, 0.625, 0.25, 0.625, 0.5, 0.375, 0.5, 0.625, 0.5, 0.875, 0.5, 0.875, 0.75, 0.625, 0.75, 0.375, 0.75, 0.625, 0.75, 0.625, 1.0, 0.375, 1.0, 0.375, 0.0, 0.625, 0.0, 0.625, 0.25, 0.375, 0.25, 0.125, 0.5, 0.375, 0.5, 0.375, 0.75, 0.125, 0.75, 0.375, 0.5, 0.625, 0.5, 0.625, 0.75, 0.375, 0.75, 0.375, 0.25, 0.625, 0.25, 0.625, 0.5, 0.375, 0.5, 0.625, 0.5, 0.875, 0.5, 0.875, 0.75, 0.625, 0.75, 0.375, 0.75, 0.625, 0.75, 0.625, 1.0, 0.375, 1.0, 0.375, 0.0, 0.625, 0.0, 0.625, 0.25, 0.375, 0.25, 0.125, 0.5, 0.375, 0.5, 0.375, 0.75, 0.125, 0.75, 0.375, 0.5, 0.625, 0.5, 0.625, 0.75, 0.375, 0.75, 0.375, 0.25, 0.625, 0.25, 0.625, 0.5, 0.375, 0.5, 0.625, 0.5, 0.875, 0.5, 0.875, 0.75, 0.625, 0.75, 0.375, 0.75, 0.625, 0.75, 0.625, 1.0, 0.375, 1.0, 0.375, 0.0, 0.625, 0.0, 0.625, 0.25, 0.375, 0.25, 0.125, 0.5, 0.375, 0.5, 0.375, 0.75, 0.125, 0.75, 0.375, 0.5, 0.625, 0.5, 0.625, 0.75, 0.375, 0.75, 0.375, 0.25, 0.625, 0.25, 0.625, 0.5, 0.375, 0.5, 0.625, 0.5, 0.875, 0.5, 0.875, 0.75, 0.625, 0.75, 0.375, 0.75, 0.625, 0.75, 0.625, 1.0, 0.375, 1.0, 0.375, 0.0, 0.625, 0.0, 0.625, 0.25, 0.375, 0.25, 0.125, 0.5, 0.375, 0.5, 0.375, 0.75, 0.125, 0.75, 0.375, 0.5, 0.625, 0.5, 0.625, 0.75, 0.375, 0.75, 0.375, 0.25, 0.625, 0.25, 0.625, 0.5, 0.375, 0.5, 0.625, 0.5, 0.875, 0.5, 0.875, 0.75, 0.625, 0.75, 0.375, 0.75, 0.625, 0.75, 0.625, 1.0, 0.375, 1.0, 0.375, 0.0, 0.625, 0.0, 0.625, 0.25, 0.375, 0.25, 0.125, 0.5, 0.375, 0.5, 0.375, 0.75, 0.125, 0.75, 0.375, 0.5, 0.625, 0.5, 0.625, 0.75, 0.375, 0.75, 0.375, 0.25, 0.625, 0.25, 0.625, 0.5, 0.375, 0.5, 0.625, 0.5, 0.875, 0.5, 0.875, 0.75, 0.625, 0.75, 0.375, 0.75, 0.625, 0.75, 0.625, 1.0, 0.375, 1.0, 0.375, 0.0, 0.625, 0.0, 0.625, 0.25, 0.375, 0.25, 0.125, 0.5, 0.375, 0.5, 0.375, 0.75, 0.125, 0.75, 0.375, 0.5, 0.625, 0.5, 0.625, 0.75, 0.375, 0.75, 0.375, 0.25, 0.625, 0.25, 0.625, 0.5, 0.375, 0.5, 0.625, 0.5, 0.875, 0.5, 0.875, 0.75, 0.625, 0.75, 0.375, 0.75, 0.625, 0.75, 0.625, 1.0, 0.375, 1.0, 0.375, 0.0, 0.625, 0.0, 0.625, 0.25, 0.375, 0.25, 0.125, 0.5, 0.375, 0.5, 0.375, 0.75, 0.125, 0.75, 0.375, 0.5, 0.625, 0.5, 0.625, 0.75, 0.375, 0.75, 0.375, 0.25, 0.625, 0.25, 0.625, 0.5, 0.375, 0.5, 0.625, 0.5, 0.875, 0.5, 0.875, 0.75, 0.625, 0.75, 0.375, 0.75, 0.625, 0.75, 0.625, 1.0, 0.375, 1.0, 0.375, 0.0, 0.625, 0.0, 0.625, 0.25, 0.375, 0.25, 0.125, 0.5, 0.375, 0.5, 0.375, 0.75, 0.125, 0.75, 0.375, 0.5, 0.625, 0.5, 0.625, 0.75, 0.375, 0.75, 0.375, 0.25, 0.625, 0.25, 0.625, 0.5, 0.375, 0.5, 0.625, 0.5, 0.875, 0.5, 0.875, 0.75, 0.625, 0.75, 0.375, 0.75, 0.625, 0.75, 0.625, 1.0, 0.375, 1.0, 0.375, 0.0, 0.625, 0.0, 0.625, 0.25, 0.375, 0.25, 0.125, 0.5, 0.375, 0.5, 0.375, 0.75, 0.125, 0.75, 0.375, 0.5, 0.625, 0.5, 0.625, 0.75, 0.375, 0.75, 0.375, 0.25, 0.625, 0.25, 0.625, 0.5, 0.375, 0.5])
me_cube_045.materials.append(mat_material_002)
me_cube_045.use_mirror_vertex_groups = False
me_cube_045.update()
me_x = bpy.data.meshes.new('円柱')
me_x.from_pydata([(-0.001088, -0.2568, 0.2471), (0.0006061, 0.1431, 0.2471), (-0.04011, -0.2567, 0.2432), (-0.03841, 0.1433, 0.2432), (-0.07762, -0.2565, 0.2318), (-0.07593, 0.1435, 0.2318), (-0.1122, -0.2564, 0.2134), (-0.1105, 0.1436, 0.2134), (-0.1425, -0.2563, 0.1885), (-0.1408, 0.1437, 0.1885), (-0.1674, -0.2561, 0.1582), (-0.1657, 0.1439, 0.1582), (-0.1859, -0.2561, 0.1236), (-0.1842, 0.1439, 0.1236), (-0.1972, -0.256, 0.08609), (-0.1955, 0.144, 0.08609), (-0.2011, -0.256, 0.04707), (-0.1994, 0.144, 0.04707), (-0.1972, -0.256, 0.008051), (-0.1955, 0.144, 0.008051), (-0.1859, -0.2561, -0.02947), (-0.1842, 0.1439, -0.02947), (-0.1674, -0.2561, -0.06405), (-0.1657, 0.1439, -0.06405), (-0.1425, -0.2563, -0.09435), (-0.1408, 0.1437, -0.09435), (-0.1122, -0.2564, -0.1192), (-0.1105, 0.1436, -0.1192), (-0.07762, -0.2565, -0.1377), (-0.07593, 0.1435, -0.1377), (-0.04011, -0.2567, -0.1491), (-0.03841, 0.1433, -0.1491), (-0.001088, -0.2568, -0.1529), (0.0006061, 0.1431, -0.1529), (0.03793, -0.257, -0.1491), (0.03962, 0.143, -0.1491), (0.07545, -0.2572, -0.1377), (0.07714, 0.1428, -0.1377), (0.11, -0.2573, -0.1192), (0.1117, 0.1427, -0.1192), (0.1403, -0.2574, -0.09435), (0.142, 0.1425, -0.09435), (0.1652, -0.2576, -0.06405), (0.1669, 0.1424, -0.06405), (0.1837, -0.2576, -0.02947), (0.1854, 0.1424, -0.02947), (0.1951, -0.2577, 0.008051), (0.1968, 0.1423, 0.008051), (0.1989, -0.2577, 0.04707), (0.2006, 0.1423, 0.04707), (0.1951, -0.2577, 0.08609), (0.1968, 0.1423, 0.08609), (0.1837, -0.2576, 0.1236), (0.1854, 0.1424, 0.1236), (0.1652, -0.2576, 0.1582), (0.1669, 0.1424, 0.1582), (0.1403, -0.2574, 0.1885), (0.142, 0.1425, 0.1885), (0.11, -0.2573, 0.2134), (0.1117, 0.1427, 0.2134), (0.07545, -0.2572, 0.2318), (0.07714, 0.1428, 0.2318), (0.03793, -0.257, 0.2432), (0.03962, 0.143, 0.2432), (0.109, -0.4922, -0.6105), (0.1099, -0.2922, -0.6105), (0.109, -0.4922, -0.04979), (0.1099, -0.2922, -0.04979), (-0.1132, -0.4912, -0.6105), (-0.1123, -0.2912, -0.6105), (-0.1132, -0.4912, -0.04979), (-0.1123, -0.2912, -0.04979), (0.109, -0.4922, -0.4636), (0.1099, -0.2922, -0.4636), (-0.1132, -0.4912, -0.4636), (-0.1123, -0.2912, -0.4636), (0.1101, -0.2376, -0.6105), (-0.1121, -0.2366, -0.6105), (0.1101, -0.2376, -0.5802), (-0.1121, -0.2366, -0.5802), (0.1099, -0.2922, -0.1737), (-0.1132, -0.4912, -0.1737), (0.109, -0.4922, -0.1737), (-0.1123, -0.2912, -0.1737), (0.11, -0.264, -0.04979), (-0.1122, -0.2631, -0.04979), (0.11, -0.264, -0.1737), (-0.1122, -0.2631, -0.1737), (-0.001155, -0.2728, 0.2441), (0.003327, 0.7858, 0.2441), (-0.0315, -0.2727, 0.2411), (-0.02702, 0.7859, 0.2411), (-0.06068, -0.2726, 0.2322), (-0.0562, 0.786, 0.2322), (-0.08758, -0.2725, 0.2179), (-0.08309, 0.7861, 0.2179), (-0.1111, -0.2724, 0.1985), (-0.1067, 0.7862, 0.1985), (-0.1305, -0.2723, 0.1749), (-0.126, 0.7863, 0.1749), (-0.1449, -0.2722, 0.148), (-0.1404, 0.7864, 0.148), (-0.1537, -0.2722, 0.1189), (-0.1492, 0.7864, 0.1189), (-0.1567, -0.2722, 0.08851), (-0.1522, 0.7864, 0.08851), (-0.1537, -0.2722, 0.05817), (-0.1492, 0.7864, 0.05817), (-0.1449, -0.2722, 0.02898), (-0.1404, 0.7864, 0.02898), (-0.1305, -0.2723, 0.002091), (-0.126, 0.7863, 0.002091), (-0.1111, -0.2724, -0.02148), (-0.1067, 0.7862, -0.02148), (-0.08758, -0.2725, -0.04083), (-0.08309, 0.7861, -0.04083), (-0.06068, -0.2726, -0.0552), (-0.0562, 0.786, -0.0552), (-0.0315, -0.2727, -0.06405), (-0.02702, 0.7859, -0.06405), (-0.001155, -0.2728, -0.06704), (0.003327, 0.7858, -0.06704), (0.02919, -0.273, -0.06405), (0.03367, 0.7856, -0.06405), (0.05837, -0.2731, -0.0552), (0.06286, 0.7855, -0.0552), (0.08527, -0.2732, -0.04083), (0.08975, 0.7854, -0.04083), (0.1088, -0.2733, -0.02148), (0.1133, 0.7853, -0.02148), (0.1282, -0.2734, 0.002091), (0.1327, 0.7852, 0.002091), (0.1426, -0.2734, 0.02898), (0.147, 0.7852, 0.02898), (0.1514, -0.2735, 0.05817), (0.1559, 0.7851, 0.05817), (0.1544, -0.2735, 0.08851), (0.1589, 0.7851, 0.08851), (0.1514, -0.2735, 0.1189), (0.1559, 0.7851, 0.1189), (0.1426, -0.2734, 0.148), (0.147, 0.7852, 0.148), (0.1282, -0.2734, 0.1749), (0.1327, 0.7852, 0.1749), (0.1088, -0.2733, 0.1985), (0.1133, 0.7853, 0.1985), (0.08527, -0.2732, 0.2179), (0.08975, 0.7854, 0.2179), (0.05837, -0.2731, 0.2322), (0.06286, 0.7855, 0.2322), (0.02919, -0.273, 0.2411), (0.03367, 0.7856, 0.2411), (0.06564, -0.2438, 0.004751), (0.06568, -0.2324, 0.03317), (0.06463, -0.4813, 0.1223), (0.06468, -0.4699, 0.1507), (-0.0677, -0.2432, 0.004751), (-0.06765, -0.2318, 0.03317), (-0.0687, -0.4807, 0.1223), (-0.06865, -0.4694, 0.1507), (0.02145, -0.182, -0.3027), (0.02157, -0.1553, -0.2937), (0.02113, -0.2581, -0.02648), (0.02124, -0.2313, -0.01738), (-0.02299, -0.1819, -0.3027), (-0.02288, -0.1551, -0.2937), (-0.02331, -0.2579, -0.02648), (-0.0232, -0.2311, -0.01738)], [], [(0, 1, 3, 2), (2, 3, 5, 4), (4, 5, 7, 6), (6, 7, 9, 8), (8, 9, 11, 10), (10, 11, 13, 12), (12, 13, 15, 14), (14, 15, 17, 16), (16, 17, 19, 18), (18, 19, 21, 20), (20, 21, 23, 22), (22, 23, 25, 24), (24, 25, 27, 26), (26, 27, 29, 28), (28, 29, 31, 30), (30, 31, 33, 32), (32, 33, 35, 34), (34, 35, 37, 36), (36, 37, 39, 38), (38, 39, 41, 40), (40, 41, 43, 42), (42, 43, 45, 44), (44, 45, 47, 46), (46, 47, 49, 48), (48, 49, 51, 50), (50, 51, 53, 52), (52, 53, 55, 54), (54, 55, 57, 56), (56, 57, 59, 58), (58, 59, 61, 60), (3, 1, 63, 61, 59, 57, 55, 53, 51, 49, 47, 45, 43, 41, 39, 37, 35, 33, 31, 29, 27, 25, 23, 21, 19, 17, 15, 13, 11, 9, 7, 5), (60, 61, 63, 62), (62, 63, 1, 0), (0, 2, 4, 6, 8, 10, 12, 14, 16, 18, 20, 22, 24, 26, 28, 30, 32, 34, 36, 38, 40, 42, 44, 46, 48, 50, 52, 54, 56, 58, 60, 62), (82, 80, 67, 66), (66, 67, 71, 70), (74, 75, 69, 68), (68, 69, 65, 64), (72, 74, 68, 64), (69, 75, 79, 77), (83, 80, 73, 75), (82, 81, 74, 72), (81, 83, 75, 74), (64, 65, 73, 72), (79, 78, 76, 77), (73, 65, 76, 78), (65, 69, 77, 76), (75, 73, 78, 79), (70, 71, 83, 81), (66, 70, 81, 82), (67, 80, 86, 84), (72, 73, 80, 82), (85, 84, 86, 87), (83, 71, 85, 87), (71, 67, 84, 85), (80, 83, 87, 86), (88, 89, 91, 90), (90, 91, 93, 92), (92, 93, 95, 94), (94, 95, 97, 96), (96, 97, 99, 98), (98, 99, 101, 100), (100, 101, 103, 102), (102, 103, 105, 104), (104, 105, 107, 106), (106, 107, 109, 108), (108, 109, 111, 110), (110, 111, 113, 112), (112, 113, 115, 114), (114, 115, 117, 116), (116, 117, 119, 118), (118, 119, 121, 120), (120, 121, 123, 122), (122, 123, 125, 124), (124, 125, 127, 126), (126, 127, 129, 128), (128, 129, 131, 130), (130, 131, 133, 132), (132, 133, 135, 134), (134, 135, 137, 136), (136, 137, 139, 138), (138, 139, 141, 140), (140, 141, 143, 142), (142, 143, 145, 144), (144, 145, 147, 146), (146, 147, 149, 148), (91, 89, 151, 149, 147, 145, 143, 141, 139, 137, 135, 133, 131, 129, 127, 125, 123, 121, 119, 117, 115, 113, 111, 109, 107, 105, 103, 101, 99, 97, 95, 93), (148, 149, 151, 150), (150, 151, 89, 88), (88, 90, 92, 94, 96, 98, 100, 102, 104, 106, 108, 110, 112, 114, 116, 118, 120, 122, 124, 126, 128, 130, 132, 134, 136, 138, 140, 142, 144, 146, 148, 150), (152, 153, 155, 154), (154, 155, 159, 158), (158, 159, 157, 156), (156, 157, 153, 152), (154, 158, 156, 152), (159, 155, 153, 157), (160, 161, 163, 162), (162, 163, 167, 166), (166, 167, 165, 164), (164, 165, 161, 160), (162, 166, 164, 160), (167, 163, 161, 165)])
_uv = me_x.uv_layers.new(name='UVマップ')
_uv.uv.foreach_set('vector', [1.0, 0.5, 1.0, 1.0, 0.9688, 1.0, 0.9688, 0.5, 0.9688, 0.5, 0.9688, 1.0, 0.9375, 1.0, 0.9375, 0.5, 0.9375, 0.5, 0.9375, 1.0, 0.9062, 1.0, 0.9062, 0.5, 0.9062, 0.5, 0.9062, 1.0, 0.875, 1.0, 0.875, 0.5, 0.875, 0.5, 0.875, 1.0, 0.8438, 1.0, 0.8438, 0.5, 0.8438, 0.5, 0.8438, 1.0, 0.8125, 1.0, 0.8125, 0.5, 0.8125, 0.5, 0.8125, 1.0, 0.7812, 1.0, 0.7812, 0.5, 0.7812, 0.5, 0.7812, 1.0, 0.75, 1.0, 0.75, 0.5, 0.75, 0.5, 0.75, 1.0, 0.7188, 1.0, 0.7188, 0.5, 0.7188, 0.5, 0.7188, 1.0, 0.6875, 1.0, 0.6875, 0.5, 0.6875, 0.5, 0.6875, 1.0, 0.6562, 1.0, 0.6562, 0.5, 0.6562, 0.5, 0.6562, 1.0, 0.625, 1.0, 0.625, 0.5, 0.625, 0.5, 0.625, 1.0, 0.5938, 1.0, 0.5938, 0.5, 0.5938, 0.5, 0.5938, 1.0, 0.5625, 1.0, 0.5625, 0.5, 0.5625, 0.5, 0.5625, 1.0, 0.5312, 1.0, 0.5312, 0.5, 0.5312, 0.5, 0.5312, 1.0, 0.5, 1.0, 0.5, 0.5, 0.5, 0.5, 0.5, 1.0, 0.4688, 1.0, 0.4688, 0.5, 0.4688, 0.5, 0.4688, 1.0, 0.4375, 1.0, 0.4375, 0.5, 0.4375, 0.5, 0.4375, 1.0, 0.4062, 1.0, 0.4062, 0.5, 0.4062, 0.5, 0.4062, 1.0, 0.375, 1.0, 0.375, 0.5, 0.375, 0.5, 0.375, 1.0, 0.3438, 1.0, 0.3438, 0.5, 0.3438, 0.5, 0.3438, 1.0, 0.3125, 1.0, 0.3125, 0.5, 0.3125, 0.5, 0.3125, 1.0, 0.2812, 1.0, 0.2812, 0.5, 0.2812, 0.5, 0.2812, 1.0, 0.25, 1.0, 0.25, 0.5, 0.25, 0.5, 0.25, 1.0, 0.2188, 1.0, 0.2188, 0.5, 0.2188, 0.5, 0.2188, 1.0, 0.1875, 1.0, 0.1875, 0.5, 0.1875, 0.5, 0.1875, 1.0, 0.1562, 1.0, 0.1562, 0.5, 0.1562, 0.5, 0.1562, 1.0, 0.125, 1.0, 0.125, 0.5, 0.125, 0.5, 0.125, 1.0, 0.09375, 1.0, 0.09375, 0.5, 0.09375, 0.5, 0.09375, 1.0, 0.0625, 1.0, 0.0625, 0.5, 0.2968, 0.4854, 0.25, 0.49, 0.2032, 0.4854, 0.1582, 0.4717, 0.1167, 0.4496, 0.08029, 0.4197, 0.05045, 0.3833, 0.02827, 0.3418, 0.01461, 0.2968, 0.01, 0.25, 0.01461, 0.2032, 0.02827, 0.1582, 0.05045, 0.1167, 0.08029, 0.08029, 0.1167, 0.05045, 0.1582, 0.02827, 0.2032, 0.01461, 0.25, 0.01, 0.2968, 0.01461, 0.3418, 0.02827, 0.3833, 0.05045, 0.4197, 0.08029, 0.4496, 0.1167, 0.4717, 0.1582, 0.4854, 0.2032, 0.49, 0.25, 0.4854, 0.2968, 0.4717, 0.3418, 0.4496, 0.3833, 0.4197, 0.4197, 0.3833, 0.4496, 0.3418, 0.4717, 0.0625, 0.5, 0.0625, 1.0, 0.03125, 1.0, 0.03125, 0.5, 0.03125, 0.5, 0.03125, 1.0, 0.0, 1.0, 0.0, 0.5, 0.75, 0.49, 0.7968, 0.4854, 0.8418, 0.4717, 0.8833, 0.4496, 0.9197, 0.4197, 0.9496, 0.3833, 0.9717, 0.3418, 0.9854, 0.2968, 0.99, 0.25, 0.9854, 0.2032, 0.9717, 0.1582, 0.9496, 0.1167, 0.9197, 0.08029, 0.8833, 0.05045, 0.8418, 0.02827, 0.7968, 0.01461, 0.75, 0.01, 0.7032, 0.01461, 0.6582, 0.02827, 0.6167, 0.05045, 0.5803, 0.08029, 0.5504, 0.1167, 0.5283, 0.1582, 0.5146, 0.2032, 0.51, 0.25, 0.5146, 0.2968, 0.5283, 0.3418, 0.5504, 0.3833, 0.5803, 0.4197, 0.6167, 0.4496, 0.6582, 0.4717, 0.7032, 0.4854, 0.375, 0.1948, 0.625, 0.1948, 0.625, 0.25, 0.375, 0.25, 0.375, 0.25, 0.625, 0.25, 0.625, 0.5, 0.375, 0.5, 0.375, 0.6845, 0.625, 0.6845, 0.625, 0.75, 0.375, 0.75, 0.375, 0.75, 0.625, 0.75, 0.625, 1.0, 0.375, 1.0, 0.125, 0.6845, 0.375, 0.6845, 0.375, 0.75, 0.125, 0.75, 0.625, 0.75, 0.625, 0.6845, 0.625, 0.6845, 0.625, 0.75, 0.625, 0.5552, 0.875, 0.5552, 0.875, 0.6845, 0.625, 0.6845, 0.125, 0.5552, 0.375, 0.5552, 0.375, 0.6845, 0.125, 0.6845, 0.375, 0.5552, 0.625, 0.5552, 0.625, 0.6845, 0.375, 0.6845, 0.375, 0.0, 0.625, 0.0, 0.625, 0.06552, 0.375, 0.06552, 0.625, 0.6845, 0.875, 0.6845, 0.875, 0.75, 0.625, 0.75, 0.625, 0.06552, 0.625, 0.0, 0.625, 0.0, 0.625, 0.06552, 0.625, 1.0, 0.625, 0.75, 0.625, 0.75, 0.625, 1.0, 0.625, 0.6845, 0.875, 0.6845, 0.875, 0.6845, 0.625, 0.6845, 0.375, 0.5, 0.625, 0.5, 0.625, 0.5552, 0.375, 0.5552, 0.125, 0.5, 0.375, 0.5, 0.375, 0.5552, 0.125, 0.5552, 0.625, 0.25, 0.625, 0.1948, 0.625, 0.1948, 0.625, 0.25, 0.375, 0.06552, 0.625, 0.06552, 0.625, 0.1948, 0.375, 0.1948, 0.625, 0.5, 0.875, 0.5, 0.875, 0.5552, 0.625, 0.5552, 0.625, 0.5552, 0.625, 0.5, 0.625, 0.5, 0.625, 0.5552, 0.625, 0.5, 0.625, 0.25, 0.625, 0.25, 0.625, 0.5, 0.875, 0.5552, 0.625, 0.5552, 0.625, 0.5552, 0.875, 0.5552, 1.0, 0.5, 1.0, 1.0, 0.9688, 1.0, 0.9688, 0.5, 0.9688, 0.5, 0.9688, 1.0, 0.9375, 1.0, 0.9375, 0.5, 0.9375, 0.5, 0.9375, 1.0, 0.9062, 1.0, 0.9062, 0.5, 0.9062, 0.5, 0.9062, 1.0, 0.875, 1.0, 0.875, 0.5, 0.875, 0.5, 0.875, 1.0, 0.8438, 1.0, 0.8438, 0.5, 0.8438, 0.5, 0.8438, 1.0, 0.8125, 1.0, 0.8125, 0.5, 0.8125, 0.5, 0.8125, 1.0, 0.7812, 1.0, 0.7812, 0.5, 0.7812, 0.5, 0.7812, 1.0, 0.75, 1.0, 0.75, 0.5, 0.75, 0.5, 0.75, 1.0, 0.7188, 1.0, 0.7188, 0.5, 0.7188, 0.5, 0.7188, 1.0, 0.6875, 1.0, 0.6875, 0.5, 0.6875, 0.5, 0.6875, 1.0, 0.6562, 1.0, 0.6562, 0.5, 0.6562, 0.5, 0.6562, 1.0, 0.625, 1.0, 0.625, 0.5, 0.625, 0.5, 0.625, 1.0, 0.5938, 1.0, 0.5938, 0.5, 0.5938, 0.5, 0.5938, 1.0, 0.5625, 1.0, 0.5625, 0.5, 0.5625, 0.5, 0.5625, 1.0, 0.5312, 1.0, 0.5312, 0.5, 0.5312, 0.5, 0.5312, 1.0, 0.5, 1.0, 0.5, 0.5, 0.5, 0.5, 0.5, 1.0, 0.4688, 1.0, 0.4688, 0.5, 0.4688, 0.5, 0.4688, 1.0, 0.4375, 1.0, 0.4375, 0.5, 0.4375, 0.5, 0.4375, 1.0, 0.4062, 1.0, 0.4062, 0.5, 0.4062, 0.5, 0.4062, 1.0, 0.375, 1.0, 0.375, 0.5, 0.375, 0.5, 0.375, 1.0, 0.3438, 1.0, 0.3438, 0.5, 0.3438, 0.5, 0.3438, 1.0, 0.3125, 1.0, 0.3125, 0.5, 0.3125, 0.5, 0.3125, 1.0, 0.2812, 1.0, 0.2812, 0.5, 0.2812, 0.5, 0.2812, 1.0, 0.25, 1.0, 0.25, 0.5, 0.25, 0.5, 0.25, 1.0, 0.2188, 1.0, 0.2188, 0.5, 0.2188, 0.5, 0.2188, 1.0, 0.1875, 1.0, 0.1875, 0.5, 0.1875, 0.5, 0.1875, 1.0, 0.1562, 1.0, 0.1562, 0.5, 0.1562, 0.5, 0.1562, 1.0, 0.125, 1.0, 0.125, 0.5, 0.125, 0.5, 0.125, 1.0, 0.09375, 1.0, 0.09375, 0.5, 0.09375, 0.5, 0.09375, 1.0, 0.0625, 1.0, 0.0625, 0.5, 0.2968, 0.4854, 0.25, 0.49, 0.2032, 0.4854, 0.1582, 0.4717, 0.1167, 0.4496, 0.08029, 0.4197, 0.05045, 0.3833, 0.02827, 0.3418, 0.01461, 0.2968, 0.01, 0.25, 0.01461, 0.2032, 0.02827, 0.1582, 0.05045, 0.1167, 0.08029, 0.08029, 0.1167, 0.05045, 0.1582, 0.02827, 0.2032, 0.01461, 0.25, 0.01, 0.2968, 0.01461, 0.3418, 0.02827, 0.3833, 0.05045, 0.4197, 0.08029, 0.4496, 0.1167, 0.4717, 0.1582, 0.4854, 0.2032, 0.49, 0.25, 0.4854, 0.2968, 0.4717, 0.3418, 0.4496, 0.3833, 0.4197, 0.4197, 0.3833, 0.4496, 0.3418, 0.4717, 0.0625, 0.5, 0.0625, 1.0, 0.03125, 1.0, 0.03125, 0.5, 0.03125, 0.5, 0.03125, 1.0, 0.0, 1.0, 0.0, 0.5, 0.75, 0.49, 0.7968, 0.4854, 0.8418, 0.4717, 0.8833, 0.4496, 0.9197, 0.4197, 0.9496, 0.3833, 0.9717, 0.3418, 0.9854, 0.2968, 0.99, 0.25, 0.9854, 0.2032, 0.9717, 0.1582, 0.9496, 0.1167, 0.9197, 0.08029, 0.8833, 0.05045, 0.8418, 0.02827, 0.7968, 0.01461, 0.75, 0.01, 0.7032, 0.01461, 0.6582, 0.02827, 0.6167, 0.05045, 0.5803, 0.08029, 0.5504, 0.1167, 0.5283, 0.1582, 0.5146, 0.2032, 0.51, 0.25, 0.5146, 0.2968, 0.5283, 0.3418, 0.5504, 0.3833, 0.5803, 0.4197, 0.6167, 0.4496, 0.6582, 0.4717, 0.7032, 0.4854, 0.375, 0.0, 0.625, 0.0, 0.625, 0.25, 0.375, 0.25, 0.375, 0.25, 0.625, 0.25, 0.625, 0.5, 0.375, 0.5, 0.375, 0.5, 0.625, 0.5, 0.625, 0.75, 0.375, 0.75, 0.375, 0.75, 0.625, 0.75, 0.625, 1.0, 0.375, 1.0, 0.125, 0.5, 0.375, 0.5, 0.375, 0.75, 0.125, 0.75, 0.625, 0.5, 0.875, 0.5, 0.875, 0.75, 0.625, 0.75, 0.375, 0.0, 0.625, 0.0, 0.625, 0.25, 0.375, 0.25, 0.375, 0.25, 0.625, 0.25, 0.625, 0.5, 0.375, 0.5, 0.375, 0.5, 0.625, 0.5, 0.625, 0.75, 0.375, 0.75, 0.375, 0.75, 0.625, 0.75, 0.625, 1.0, 0.375, 1.0, 0.125, 0.5, 0.375, 0.5, 0.375, 0.75, 0.125, 0.75, 0.625, 0.5, 0.875, 0.5, 0.875, 0.75, 0.625, 0.75])
me_x.update()
arm_001 = bpy.data.armatures.new('アーマチュア.001')  # bones are not reproduced
arm_003 = bpy.data.armatures.new('アーマチュア.003')  # bones are not reproduced

# ---- objects
ob_camera = bpy.data.objects.new('Camera', cam_camera)
ob_light_001 = bpy.data.objects.new('Light.001', light_light_001)
ob_body = bpy.data.objects.new('Body', me_cube_001)
ob_face = bpy.data.objects.new('Face', me_cube)
ob_armr = bpy.data.objects.new('ArmR', me_cube_006)
ob_waist = bpy.data.objects.new('Waist', me_cube_008)
ob_legr = bpy.data.objects.new('LegR', me_cube_009)
ob_armr_003 = bpy.data.objects.new('ArmR.003', me_cube_018)
ob_legr_001 = bpy.data.objects.new('LegR.001', me_cube_019)
ob_legr_002 = bpy.data.objects.new('LegR.002', me_cube_020)
ob_legr_004 = bpy.data.objects.new('LegR.004', me_cube_022)
ob_armr_004 = bpy.data.objects.new('ArmR.004', me_cube_024)
ob_legr_003 = bpy.data.objects.new('LegR.003', me_cube_025)
ob_legr_005 = bpy.data.objects.new('LegR.005', me_cube_026)
ob_face_001 = bpy.data.objects.new('Face.001', me_cube_027)
ob_armr_001 = bpy.data.objects.new('ArmR.001', me_cube_028)
ob_armr_002 = bpy.data.objects.new('ArmR.002', me_cube_029)
ob_armr_005 = bpy.data.objects.new('ArmR.005', me_cube_030)
ob_armature = bpy.data.objects.new('armature', arm_001)
ob_light_002 = bpy.data.objects.new('Light.002', light_light_002)
ob_body_001 = bpy.data.objects.new('Body.001', me_cube_045)
ob_armature_001 = bpy.data.objects.new('armature.001', arm_003)
ob_gun = bpy.data.objects.new('gun', me_x)

# ---- transforms, parenting, visibility, modifiers, constraints
ob_camera.location = (7.359, -6.926, 4.958)
ob_camera.rotation_euler = (1.109, 0.0, 0.8149)
ob_camera.lock_rotations_4d = False
ob_camera.empty_display_type = 'ARROWS'
ob_camera.color = (0.0, 0.0, 0.0, 0.0)
ob_camera.display_type = 'WIRE'
ob_camera.lineart.crease_threshold = 0.0
ob_light_001.location = (-3.248, -9.862, 7.008)
ob_light_001.rotation_euler = (0.6503, 0.05522, -1.276)
ob_light_001.lock_rotations_4d = False
ob_light_001.empty_display_type = 'ARROWS'
ob_light_001.color = (0.0, 0.0, 0.0, 0.0)
ob_light_001.lineart.crease_threshold = 0.0
ob_body.location = (0.0, 10.0, 3.45)
ob_body.scale = (0.6, 0.8, 0.85)
ob_body.lock_rotations_4d = False
ob_body.empty_display_type = 'ARROWS'
ob_body.lineart.crease_threshold = 0.0
ob_face.location = (0.0, 10.0, 5.15)
ob_face.scale = (0.7, 0.7, 0.7)
ob_face.lock_rotations_4d = False
ob_face.empty_display_type = 'ARROWS'
ob_face.lineart.crease_threshold = 0.0
ob_armr.location = (0.0, 8.65, 4.0)
ob_armr.rotation_euler = (-1.571, -0.0, 0.0)
ob_armr.scale = (0.2, 0.2, 0.5)
ob_armr.lock_rotations_4d = False
ob_armr.empty_display_type = 'ARROWS'
ob_armr.lineart.crease_threshold = 0.0
ob_waist.location = (0.0, 10.0, 2.25)
ob_waist.scale = (0.6, 0.8, 0.3)
ob_waist.lock_rotations_4d = False
ob_waist.empty_display_type = 'ARROWS'
ob_waist.lineart.crease_threshold = 0.0
ob_legr.location = (0.0, 9.5, 1.45)
ob_legr.scale = (0.3, 0.3, 0.45)
ob_legr.lock_rotations_4d = False
ob_legr.empty_display_type = 'ARROWS'
ob_legr.lineart.crease_threshold = 0.0
ob_armr_003.location = (1.977e-18, 7.6, 3.95)
ob_armr_003.rotation_euler = (-1.571, -0.0, 0.0)
ob_armr_003.scale = (0.18, 0.18, 0.5)
ob_armr_003.lock_rotations_4d = False
ob_armr_003.empty_display_type = 'ARROWS'
ob_armr_003.lineart.crease_threshold = 0.0
ob_legr_001.location = (2.002e-16, 9.5, 0.55)
ob_legr_001.scale = (0.25, 0.25, 0.4)
ob_legr_001.lock_rotations_4d = False
ob_legr_001.empty_display_type = 'ARROWS'
ob_legr_001.lineart.crease_threshold = 0.0
ob_legr_002.location = (-0.08, 9.5, -0.01)
ob_legr_002.scale = (0.4, 0.23, 0.11)
ob_legr_002.lock_rotations_4d = False
ob_legr_002.empty_display_type = 'ARROWS'
ob_legr_002.lineart.crease_threshold = 0.0
ob_legr_004.location = (0.0, 10.5, 0.55)
ob_legr_004.scale = (0.25, 0.25, 0.4)
ob_legr_004.lock_rotations_4d = False
ob_legr_004.empty_display_type = 'ARROWS'
ob_legr_004.lineart.crease_threshold = 0.0
ob_armr_004.location = (1.982e-17, 6.81, 3.87)
ob_armr_004.rotation_euler = (-1.571, -0.0, 0.0)
ob_armr_004.scale = (0.2, 0.1, 0.24)
ob_armr_004.lock_rotations_4d = False
ob_armr_004.empty_display_type = 'ARROWS'
ob_armr_004.lineart.crease_threshold = 0.0
ob_legr_003.location = (0.0, 10.5, 1.45)
ob_legr_003.scale = (0.3, 0.3, 0.45)
ob_legr_003.lock_rotations_4d = False
ob_legr_003.empty_display_type = 'ARROWS'
ob_legr_003.lineart.crease_threshold = 0.0
ob_legr_005.location = (-0.08, 10.5, -0.01)
ob_legr_005.scale = (0.4, 0.23, 0.11)
ob_legr_005.lock_rotations_4d = False
ob_legr_005.empty_display_type = 'ARROWS'
ob_legr_005.lineart.crease_threshold = 0.0
ob_face_001.location = (1.916e-16, 10.0, 4.377)
ob_face_001.scale = (0.4, 0.4, 0.04)
ob_face_001.lock_rotations_4d = False
ob_face_001.empty_display_type = 'ARROWS'
ob_face_001.lineart.crease_threshold = 0.0
ob_armr_001.location = (0.0, 11.35, 4.0)
ob_armr_001.rotation_euler = (-1.571, -0.0, 3.142)
ob_armr_001.scale = (0.2, 0.2, 0.5)
ob_armr_001.lock_rotations_4d = False
ob_armr_001.empty_display_type = 'ARROWS'
ob_armr_001.lineart.crease_threshold = 0.0
ob_armr_002.location = (0.0, 12.4, 3.95)
ob_armr_002.rotation_euler = (-1.571, -0.0, 3.142)
ob_armr_002.scale = (0.18, 0.18, 0.5)
ob_armr_002.lock_rotations_4d = False
ob_armr_002.empty_display_type = 'ARROWS'
ob_armr_002.lineart.crease_threshold = 0.0
ob_armr_005.location = (0.0, 13.19, 3.87)
ob_armr_005.rotation_euler = (-1.571, -0.0, 3.142)
ob_armr_005.scale = (0.2, 0.1, 0.24)
ob_armr_005.lock_rotations_4d = False
ob_armr_005.empty_display_type = 'ARROWS'
ob_armr_005.lineart.crease_threshold = 0.0
ob_armature.location = (-4.928e-31, 10.0, 2.219e-15)
ob_armature.rotation_euler = (0.0, -0.0, 1.571)
ob_armature.show_in_front = True
ob_light_002.location = (-0.1872, -3.632, 2.831)
ob_light_002.rotation_euler = (0.6503, 0.05522, -5.993)
ob_light_002.lock_rotations_4d = False
ob_light_002.empty_display_type = 'ARROWS'
ob_light_002.color = (0.0, 0.0, 0.0, 0.0)
ob_light_002.lineart.crease_threshold = 0.0
ob_body_001.parent = ob_armature_001
ob_body_001.location = (0.0, 0.0, 0.0)
ob_body_001.lock_rotations_4d = False
ob_body_001.empty_display_type = 'ARROWS'
ob_body_001.lineart.crease_threshold = 0.0
_vg = ob_body_001.vertex_groups.new(name='Eyes')
for _i, _w in zip([0, 2, 6, 68, 70, 71, 72, 73, 74, 75, 76, 77, 78, 79], [0.0, 0.0, 0.0, 0.0, 0.0, 0.0, 0.001931, 1.955e-05, 0.01872, 0.002666, 0.009281, 0.02331, 0.0008138, 0.001829]): _vg.add([_i], _w, 'REPLACE')
_vg = ob_body_001.vertex_groups.new(name='Face')
for _i, _w in zip([0, 2, 68, 70, 71, 72, 73, 74, 75, 76, 77, 78, 79], [0.0, 0.0, 0.0, 0.0, 0.0, 0.9996, 1.0, 0.9992, 0.9999, 0.9987, 0.9929, 1.0, 0.9999]): _vg.add([_i], _w, 'REPLACE')
_vg = ob_body_001.vertex_groups.new(name='Foot_L')
for _i, _w in zip([40, 41, 42, 43, 44, 45, 46, 47, 49, 51, 53, 55], [0.9495, 0.9999, 0.9835, 1.0, 0.9998, 1.0, 0.9931, 1.0, 0.05484, 0.02952, 0.01205, 0.04312]): _vg.add([_i], _w, 'REPLACE')
_vg = ob_body_001.vertex_groups.new(name='Foot_R')
for _i, _w in zip([16, 16, 17, 17, 18, 18, 19, 19, 20, 20, 21, 21, 22, 22, 23, 23], [0.9846, 0.8284, 0.9991, 0.615, 0.9984, 0.847, 1.0, 0.627, 0.9874, 0.9874, 0.9843, 0.9842, 0.9896, 0.9896, 0.9821, 0.9821]): _vg.add([_i], _w, 'REPLACE')
_vg = ob_body_001.vertex_groups.new(name='Hand_L')
_vg.add([88, 88, 89, 89, 90, 90, 91, 91, 92, 92, 93, 93, 94, 94, 95, 95], 1.0, 'REPLACE')
_vg = ob_body_001.vertex_groups.new(name='Hand_R')
_vg.add([80, 80, 81, 81, 82, 82, 83, 83, 84, 84, 85, 85, 86, 86, 87, 87], 1.0, 'REPLACE')
_vg = ob_body_001.vertex_groups.new(name='Head')
for _i, _w in zip([0, 64, 65, 70, 72, 73, 74, 75, 76, 77, 78, 79], [0.0, 0.0, 0.0, 0.0, 0.02056, 0.003468, 0.02304, 0.02237, 0.0005041, 0.02124, 0.005572, 0.01394]): _vg.add([_i], _w, 'REPLACE')
_vg = ob_body_001.vertex_groups.new(name='Hip_L')
for _i, _w in zip([1, 3, 5, 7, 8, 9, 10, 11, 12, 13, 14, 15, 34, 56, 58, 59, 60, 62, 63], [0.0, 0.0, 0.0, 0.0, 0.0002611, 0.006498, 0.001162, 0.0004388, 2.616e-05, 0.02396, 0.0009, 0.001084, 0.0, 0.0006575, 0.001825, 0.02869, 8.994e-12, 0.02328, 0.02226]): _vg.add([_i], _w, 'REPLACE')
_vg = ob_body_001.vertex_groups.new(name='Hip_R')
for _i, _w in zip([1, 3, 5, 7, 8, 9, 10, 11, 12, 13, 14, 15, 32, 34, 36, 38, 56, 58], [1.521e-09, 0.0, 2.859e-08, 0.0, 1.434e-15, 1.295e-06, 1.401e-16, 0.02396, 3.103e-11, 0.001045, 6.21e-05, 0.006498, 1.853e-12, 0.006535, 0.009851, 4.91e-05, 0.0, 0.0]): _vg.add([_i], _w, 'REPLACE')
_vg = ob_body_001.vertex_groups.new(name='LowerArm_L')
_vg.add([96, 97, 98, 99, 100, 101, 102, 103], 1.0, 'REPLACE')
_vg = ob_body_001.vertex_groups.new(name='LowerArm_R')
_vg.add([104, 105, 106, 107, 108, 109, 110, 111], 1.0, 'REPLACE')
_vg = ob_body_001.vertex_groups.new(name='LowerBody')
for _i, _w in zip([0, 1, 3, 5, 6, 7, 8, 10, 12, 14], [0.03907, 0.003143, 4.565e-06, 0.0002708, 0.03752, 3.524e-07, 0.0, 0.0, 0.0, 0.0]): _vg.add([_i], _w, 'REPLACE')
_vg = ob_body_001.vertex_groups.new(name='LowerLeg_L')
for _i, _w in zip([40, 41, 42, 43, 48, 49, 50, 51, 52, 53, 54, 55, 56, 57, 58, 59, 60, 61, 62, 63], [0.005925, 1.919e-10, 0.02253, 6.264e-09, 0.9788, 1.0, 0.9706, 1.0, 0.9965, 1.0, 0.9988, 1.0, 7.082e-05, 0.0006021, 0.03324, 0.001746, 0.0001733, 0.03933, 0.0002324, 0.002903]): _vg.add([_i], _w, 'REPLACE')
_vg = ob_body_001.vertex_groups.new(name='LowerLeg_R')
for _i, _w in zip([16, 17, 18, 19, 24, 25, 26, 27, 28, 29, 30, 31, 32, 33, 34, 35, 36, 37, 38, 39], [0.01995, 1.587e-05, 0.01235, 0.0007475, 0.9964, 0.9919, 0.9977, 0.9806, 0.9878, 1.0, 0.9962, 1.0, 0.00273, 0.0005986, 0.004189, 0.005344, 0.0006111, 0.02107, 0.0007204, 0.01208]): _vg.add([_i], _w, 'REPLACE')
_vg = ob_body_001.vertex_groups.new(name='Master')
for _i, _w in zip([1, 2, 3, 5, 7, 8, 10, 12, 14], [0.002606, 0.01816, 0.01848, 0.0001467, 0.006531, 0.0, 0.0, 0.0, 0.0]): _vg.add([_i], _w, 'REPLACE')
_vg = ob_body_001.vertex_groups.new(name='Neck')
for _i, _w in zip([64, 65, 66, 67, 68, 69, 70, 71], [0.5, 0.5001, 0.5764, 0.5719, 0.5, 0.5001, 0.5267, 0.5112]): _vg.add([_i], _w, 'REPLACE')
_vg = ob_body_001.vertex_groups.new(name='Shoulder_L')
for _i, _w in zip([0, 2, 3, 4, 6, 7, 10, 14, 79, 118, 120, 122, 124, 126], [0.006669, 0.0008702, 4.405e-05, 0.01891, 0.0004237, 0.01247, 0.000801, 0.009389, 0.0, 0.0, 0.0, 0.07028, 0.0, 0.0]): _vg.add([_i], _w, 'REPLACE')
_vg = ob_body_001.vertex_groups.new(name='Shoulder_R')
for _i, _w in zip([0, 1, 2, 4, 5, 6, 8, 12, 73, 102, 103, 104, 106, 112, 113, 115, 118, 120, 122, 126, 127], [0.0005395, 5.345e-05, 0.01863, 0.0185, 1.51e-05, 1.485e-05, 0.0003507, 0.0001933, 0.0255, 0.0, 0.0, 0.0, 0.0, 0.0, 0.0, 0.0, 2.638e-05, 0.0, 0.0, 0.0, 0.0]): _vg.add([_i], _w, 'REPLACE')
_vg = ob_body_001.vertex_groups.new(name='UpperArm_L')
_vg.add([120, 121, 122, 123, 124, 125, 126, 127], 1.0, 'REPLACE')
_vg = ob_body_001.vertex_groups.new(name='UpperArm_R')
_vg.add([112, 113, 114, 115, 116, 117, 118, 119], 1.0, 'REPLACE')
_vg = ob_body_001.vertex_groups.new(name='UpperBody')
for _i, _w in zip([0, 1, 2, 3, 4, 5, 6, 7, 8, 10, 11, 12, 14, 70, 71, 73, 75, 77, 79], [0.9995, 0.9441, 1.0, 0.9484, 0.9926, 0.983, 0.9912, 0.9602, 0.08196, 0.04304, 0.0, 0.04727, 0.08537, 0.003748, 0.04812, 0.01489, 0.01029, 0.02112, 0.002678]): _vg.add([_i], _w, 'REPLACE')
_vg = ob_body_001.vertex_groups.new(name='UpperLeg_L')
for _i, _w in zip([3, 7, 10, 11, 14, 15, 48, 50, 54, 55, 56, 57, 58, 59, 60, 61, 62, 63], [0.0, 0.0, 0.01186, 0.01754, 0.001123, 7.995e-05, 0.02239, 0.0183, 0.02491, 0.0, 0.9901, 0.945, 0.9993, 0.9824, 0.9852, 0.9476, 0.9972, 0.9971]): _vg.add([_i], _w, 'REPLACE')
_vg = ob_body_001.vertex_groups.new(name='UpperLeg_R')
for _i, _w in zip([5, 8, 9, 12, 13, 26, 28, 30, 32, 33, 34, 35, 36, 37, 38, 39], [0.0, 0.01867, 0.02453, 0.0003003, 0.000548, 0.01037, 0.03247, 0.003832, 0.973, 0.9771, 0.9959, 0.9788, 0.9964, 0.9763, 0.9634, 0.9896]): _vg.add([_i], _w, 'REPLACE')
_vg = ob_body_001.vertex_groups.new(name='Waist')
for _i, _w in zip([1, 3, 5, 7, 8, 9, 10, 11, 12, 13, 14, 15], [0.0358, 0.03388, 0.001994, 0.008845, 0.9638, 1.0, 0.9943, 0.9998, 0.9913, 0.9923, 0.9924, 0.9965]): _vg.add([_i], _w, 'REPLACE')
_m = ob_body_001.modifiers.new('アーマチュア', 'ARMATURE')
_m = ob_body_001.modifiers.new('アーマチュア.001', 'ARMATURE')
_m.object = ob_armature_001
ob_armature_001.location = (0.0, 0.0, 0.0)
ob_armature_001.show_in_front = True
ob_gun.location = (0.1171, 2.612, -2.885)
ob_gun.rotation_euler = (-0.5956, -0.0, 0.0)

# ---- collection membership
col_human.objects.link(ob_camera)
col_human.objects.link(ob_light_001)
col_collection_1.objects.link(ob_body)
col_collection_1.objects.link(ob_face)
col_collection_1.objects.link(ob_armr)
col_collection_1.objects.link(ob_waist)
col_collection_1.objects.link(ob_legr)
col_collection_1.objects.link(ob_armr_003)
col_collection_1.objects.link(ob_legr_001)
col_collection_1.objects.link(ob_legr_002)
col_collection_1.objects.link(ob_legr_004)
col_collection_1.objects.link(ob_armr_004)
col_collection_1.objects.link(ob_legr_003)
col_collection_1.objects.link(ob_legr_005)
col_collection_1.objects.link(ob_face_001)
col_collection_1.objects.link(ob_armr_001)
col_collection_1.objects.link(ob_armr_002)
col_collection_1.objects.link(ob_armr_005)
col_collection_1.objects.link(ob_armature)
col_human_1.objects.link(ob_light_002)
col_human_1.objects.link(ob_body_001)
col_human_1.objects.link(ob_armature_001)
col_gun.objects.link(ob_gun)

# ---- scene / render settings (as saved in the file)
scene.camera = ob_camera
scene.frame_start = 1; scene.frame_end = 250; scene.frame_set(0)
scene.render.engine = 'BLENDER_EEVEE_NEXT'
scene.cycles.sampling_pattern = 'TABULATED_SOBOL'
scene.cycles.use_light_tree = False
scene.view_settings.view_transform = 'Filmic'
bpy.context.view_layer.update()
